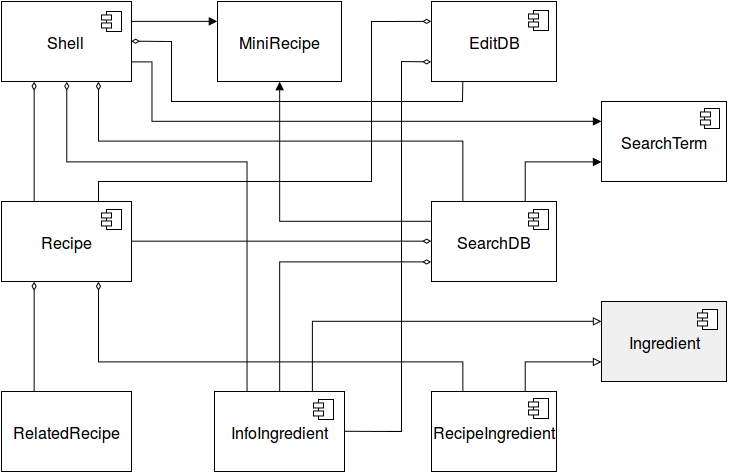

The diagram above was exported from draw.io. Its source (the exported page's mxGraphModel, read from the mxfile embedded in the PNG):
<mxGraphModel dx="1420" dy="774" grid="1" gridSize="10" guides="1" tooltips="1" connect="1" fold="1" page="1" pageScale="1" pageWidth="1169" pageHeight="826" background="#ffffff" math="0">
  <root>
    <mxCell id="0" />
    <mxCell id="1" parent="0" />
    <mxCell id="30" style="edgeStyle=orthogonalEdgeStyle;rounded=0;html=1;startArrow=diamondThin;startFill=0;endArrow=none;endFill=0;strokeWidth=1;entryX=0.25;entryY=0;exitX=0.25;exitY=1;" parent="1" source="71" target="86" edge="1">
      <mxGeometry relative="1" as="geometry">
        <Array as="points" />
        <mxPoint x="212" y="330" as="sourcePoint" />
        <mxPoint x="210" y="500" as="targetPoint" />
      </mxGeometry>
    </mxCell>
    <mxCell id="42" style="edgeStyle=orthogonalEdgeStyle;rounded=0;html=1;entryX=0.5;entryY=1;startArrow=none;startFill=0;endArrow=block;endFill=1;strokeWidth=1;exitX=0;exitY=0.25;" parent="1" source="85" target="82" edge="1">
      <mxGeometry relative="1" as="geometry">
        <Array as="points">
          <mxPoint x="458" y="440" />
        </Array>
        <mxPoint x="401" y="320" as="sourcePoint" />
        <mxPoint x="428.2231404958677" y="315.1570247933885" as="targetPoint" />
      </mxGeometry>
    </mxCell>
    <mxCell id="43" style="edgeStyle=orthogonalEdgeStyle;rounded=0;html=1;startArrow=diamondThin;startFill=0;endArrow=none;endFill=0;strokeWidth=1;exitX=0.25;exitY=1;entryX=0.25;entryY=0;" parent="1" source="86" target="87" edge="1">
      <mxGeometry relative="1" as="geometry">
        <Array as="points">
          <mxPoint x="212" y="580" />
          <mxPoint x="212" y="580" />
        </Array>
        <mxPoint x="230.70247933884298" y="729.9999999999998" as="sourcePoint" />
        <mxPoint x="245" y="590" as="targetPoint" />
      </mxGeometry>
    </mxCell>
    <mxCell id="52" style="edgeStyle=orthogonalEdgeStyle;rounded=0;html=1;endArrow=none;endFill=0;startArrow=block;startFill=0;entryX=0.75;entryY=0;exitX=0;exitY=0.25;" parent="1" source="92" target="90" edge="1">
      <mxGeometry relative="1" as="geometry">
        <mxPoint x="510" y="900" as="sourcePoint" />
        <mxPoint x="400.95041322314046" y="870" as="targetPoint" />
        <Array as="points">
          <mxPoint x="490" y="540" />
        </Array>
      </mxGeometry>
    </mxCell>
    <mxCell id="53" style="edgeStyle=orthogonalEdgeStyle;rounded=0;html=1;endArrow=none;endFill=0;startArrow=block;startFill=0;entryX=0.75;entryY=0;exitX=0;exitY=0.75;" parent="1" source="92" target="91" edge="1">
      <mxGeometry relative="1" as="geometry">
        <mxPoint x="800" y="700" as="sourcePoint" />
        <mxPoint x="667.8925619834711" y="870" as="targetPoint" />
        <Array as="points">
          <mxPoint x="703" y="580" />
        </Array>
      </mxGeometry>
    </mxCell>
    <mxCell id="56" style="edgeStyle=orthogonalEdgeStyle;rounded=0;html=1;entryX=0.25;entryY=0;startArrow=diamondThin;startFill=0;endArrow=none;endFill=0;exitX=0.75;exitY=1;" parent="1" source="71" target="85" edge="1">
      <mxGeometry relative="1" as="geometry">
        <Array as="points">
          <mxPoint x="278" y="360" />
          <mxPoint x="641" y="360" />
        </Array>
        <mxPoint x="278" y="360" as="sourcePoint" />
        <mxPoint x="477.8099173553719" y="467.2231404958677" as="targetPoint" />
      </mxGeometry>
    </mxCell>
    <mxCell id="57" style="edgeStyle=orthogonalEdgeStyle;rounded=0;html=1;exitX=1;exitY=0.5;entryX=0;entryY=0.5;startArrow=none;startFill=0;endArrow=diamondThin;endFill=0;" parent="1" source="86" target="85" edge="1">
      <mxGeometry relative="1" as="geometry">
        <mxPoint x="376.1570247933885" y="557.3057851239669" as="sourcePoint" />
        <mxPoint x="477.8099173553719" y="534.9917355371902" as="targetPoint" />
        <Array as="points">
          <mxPoint x="350" y="460" />
          <mxPoint x="350" y="460" />
        </Array>
      </mxGeometry>
    </mxCell>
    <mxCell id="60" style="edgeStyle=orthogonalEdgeStyle;rounded=0;html=1;startArrow=none;startFill=0;endArrow=block;endFill=1;exitX=0.75;exitY=0;entryX=0;entryY=0.75;" parent="1" source="85" target="72" edge="1">
      <mxGeometry relative="1" as="geometry">
        <mxPoint x="710" y="450" as="sourcePoint" />
        <mxPoint x="705" y="310" as="targetPoint" />
        <Array as="points">
          <mxPoint x="704" y="380" />
        </Array>
      </mxGeometry>
    </mxCell>
    <mxCell id="63" style="edgeStyle=orthogonalEdgeStyle;rounded=0;html=1;startArrow=none;startFill=0;endArrow=block;endFill=1;exitX=1;exitY=0.75;entryX=0;entryY=0.25;" parent="1" source="71" target="72" edge="1">
      <mxGeometry relative="1" as="geometry">
        <Array as="points">
          <mxPoint x="330" y="280" />
          <mxPoint x="330" y="340" />
        </Array>
        <mxPoint x="290" y="340" as="sourcePoint" />
        <mxPoint x="645" y="320" as="targetPoint" />
      </mxGeometry>
    </mxCell>
    <mxCell id="64" style="edgeStyle=orthogonalEdgeStyle;rounded=0;html=1;entryX=0.25;entryY=0;startArrow=diamondThin;startFill=0;endArrow=none;endFill=0;exitX=0.75;exitY=1;" parent="1" source="86" target="91" edge="1">
      <mxGeometry relative="1" as="geometry">
        <mxPoint x="278" y="510" as="sourcePoint" />
        <Array as="points">
          <mxPoint x="278" y="580" />
          <mxPoint x="641" y="580" />
        </Array>
        <mxPoint x="667.8925619834711" y="739.9504132231405" as="targetPoint" />
      </mxGeometry>
    </mxCell>
    <mxCell id="65" style="edgeStyle=orthogonalEdgeStyle;rounded=0;html=1;exitX=0.25;exitY=0;startArrow=none;startFill=0;endArrow=diamondThin;endFill=0;strokeWidth=1;entryX=0.5;entryY=1;" parent="1" source="90" target="71" edge="1">
      <mxGeometry relative="1" as="geometry">
        <Array as="points">
          <mxPoint x="425" y="380" />
          <mxPoint x="245" y="380" />
        </Array>
        <mxPoint x="400.95041322314046" y="739.9504132231405" as="sourcePoint" />
        <mxPoint x="277" y="330" as="targetPoint" />
      </mxGeometry>
    </mxCell>
    <mxCell id="71" value="&lt;font style=&quot;font-size: 16px&quot;&gt;Shell&lt;/font&gt;" style="html=1;strokeColor=#000000;fillColor=none;" parent="1" vertex="1">
      <mxGeometry x="180" y="220" width="130" height="80" as="geometry" />
    </mxCell>
    <mxCell id="72" value="&lt;font style=&quot;font-size: 16px&quot;&gt;SearchTerm&lt;/font&gt;" style="whiteSpace=wrap;html=1;strokeColor=#000000;fillColor=none;" parent="1" vertex="1">
      <mxGeometry x="780" y="320" width="125" height="80" as="geometry" />
    </mxCell>
    <mxCell id="82" value="MiniRecipe" style="whiteSpace=wrap;html=1;strokeColor=#000000;fillColor=none;fontSize=16;" parent="1" vertex="1">
      <mxGeometry x="396" y="220" width="124" height="80" as="geometry" />
    </mxCell>
    <mxCell id="149" style="edgeStyle=orthogonalEdgeStyle;rounded=0;html=1;exitX=0;exitY=0.75;entryX=0.5;entryY=0;startArrow=diamondThin;startFill=0;endArrow=none;endFill=0;strokeWidth=1;" parent="1" source="85" target="90" edge="1">
      <mxGeometry relative="1" as="geometry" />
    </mxCell>
    <mxCell id="85" value="SearchDB" style="whiteSpace=wrap;html=1;strokeColor=#000000;fillColor=none;fontSize=16;" parent="1" vertex="1">
      <mxGeometry x="610" y="420" width="125" height="80" as="geometry" />
    </mxCell>
    <mxCell id="86" value="Recipe" style="whiteSpace=wrap;html=1;strokeColor=#000000;fillColor=none;fontSize=16;" parent="1" vertex="1">
      <mxGeometry x="180" y="420" width="130" height="80" as="geometry" />
    </mxCell>
    <mxCell id="87" value="RelatedRecipe" style="whiteSpace=wrap;html=1;strokeColor=#000000;fillColor=none;fontSize=16;" parent="1" vertex="1">
      <mxGeometry x="180" y="610" width="130" height="80" as="geometry" />
    </mxCell>
    <mxCell id="90" value="InfoIngredient" style="whiteSpace=wrap;html=1;strokeColor=#000000;fillColor=none;fontSize=16;" parent="1" vertex="1">
      <mxGeometry x="393" y="610" width="130" height="80" as="geometry" />
    </mxCell>
    <mxCell id="91" value="RecipeIngredient" style="whiteSpace=wrap;html=1;strokeColor=#000000;fillColor=none;fontSize=16;" parent="1" vertex="1">
      <mxGeometry x="610" y="610" width="125" height="80" as="geometry" />
    </mxCell>
    <mxCell id="96" style="edgeStyle=orthogonalEdgeStyle;rounded=0;html=1;exitX=0.25;exitY=0;entryX=0.25;entryY=0;fontSize=16;" parent="1" source="92" target="92" edge="1">
      <mxGeometry relative="1" as="geometry" />
    </mxCell>
    <mxCell id="92" value="Ingredient" style="whiteSpace=wrap;html=1;strokeColor=#000000;fillColor=#F0F0F0;fontSize=16;" parent="1" vertex="1">
      <mxGeometry x="780" y="520" width="125" height="80" as="geometry" />
    </mxCell>
    <mxCell id="109" value="" style="group" parent="1" vertex="1" connectable="0">
      <mxGeometry x="280" y="230" width="20" height="20" as="geometry" />
    </mxCell>
    <mxCell id="110" value="" style="whiteSpace=wrap;html=1;strokeColor=#000000;fillColor=none;fontSize=16;" parent="109" vertex="1">
      <mxGeometry x="5" width="15" height="20" as="geometry" />
    </mxCell>
    <mxCell id="111" value="" style="whiteSpace=wrap;html=1;strokeColor=#000000;fillColor=#ffffff;fontSize=16;" parent="109" vertex="1">
      <mxGeometry y="3.5" width="10" height="5" as="geometry" />
    </mxCell>
    <mxCell id="112" value="" style="whiteSpace=wrap;html=1;strokeColor=#000000;fillColor=#ffffff;fontSize=16;" parent="109" vertex="1">
      <mxGeometry y="11.5" width="10" height="5" as="geometry" />
    </mxCell>
    <mxCell id="119" value="" style="group" parent="1" vertex="1" connectable="0">
      <mxGeometry x="280" y="428" width="20" height="20" as="geometry" />
    </mxCell>
    <mxCell id="118" value="" style="group" parent="119" vertex="1" connectable="0">
      <mxGeometry width="20" height="20" as="geometry" />
    </mxCell>
    <mxCell id="113" value="" style="group" parent="118" vertex="1" connectable="0">
      <mxGeometry width="20" height="20" as="geometry" />
    </mxCell>
    <mxCell id="117" style="edgeStyle=orthogonalEdgeStyle;rounded=0;html=1;exitX=1;exitY=0.5;entryX=1;entryY=0.5;fontSize=16;" parent="113" source="114" target="114" edge="1">
      <mxGeometry relative="1" as="geometry" />
    </mxCell>
    <mxCell id="114" value="" style="whiteSpace=wrap;html=1;strokeColor=#000000;fillColor=none;fontSize=16;" parent="113" vertex="1">
      <mxGeometry x="5" width="15" height="20" as="geometry" />
    </mxCell>
    <mxCell id="115" value="" style="whiteSpace=wrap;html=1;strokeColor=#000000;fillColor=#ffffff;fontSize=16;" parent="113" vertex="1">
      <mxGeometry y="3.5" width="10" height="5" as="geometry" />
    </mxCell>
    <mxCell id="116" value="" style="whiteSpace=wrap;html=1;strokeColor=#000000;fillColor=#ffffff;fontSize=16;" parent="113" vertex="1">
      <mxGeometry y="11.5" width="10" height="5" as="geometry" />
    </mxCell>
    <mxCell id="127" value="" style="group" parent="1" vertex="1" connectable="0">
      <mxGeometry x="492" y="618" width="20" height="20" as="geometry" />
    </mxCell>
    <mxCell id="120" value="" style="group" parent="127" vertex="1" connectable="0">
      <mxGeometry width="20" height="20" as="geometry" />
    </mxCell>
    <mxCell id="121" value="" style="group" parent="120" vertex="1" connectable="0">
      <mxGeometry width="20" height="20" as="geometry" />
    </mxCell>
    <mxCell id="122" value="" style="group" parent="121" vertex="1" connectable="0">
      <mxGeometry width="20" height="20" as="geometry" />
    </mxCell>
    <mxCell id="123" style="edgeStyle=orthogonalEdgeStyle;rounded=0;html=1;exitX=1;exitY=0.5;entryX=1;entryY=0.5;fontSize=16;" parent="122" source="124" target="124" edge="1">
      <mxGeometry relative="1" as="geometry" />
    </mxCell>
    <mxCell id="124" value="" style="whiteSpace=wrap;html=1;strokeColor=#000000;fillColor=none;fontSize=16;" parent="122" vertex="1">
      <mxGeometry x="5" width="15" height="20" as="geometry" />
    </mxCell>
    <mxCell id="125" value="" style="whiteSpace=wrap;html=1;strokeColor=#000000;fillColor=#ffffff;fontSize=16;" parent="122" vertex="1">
      <mxGeometry y="3.5" width="10" height="5" as="geometry" />
    </mxCell>
    <mxCell id="126" value="" style="whiteSpace=wrap;html=1;strokeColor=#000000;fillColor=#ffffff;fontSize=16;" parent="122" vertex="1">
      <mxGeometry y="11.5" width="10" height="5" as="geometry" />
    </mxCell>
    <mxCell id="128" value="" style="group" parent="1" vertex="1" connectable="0">
      <mxGeometry x="707" y="617" width="20" height="20" as="geometry" />
    </mxCell>
    <mxCell id="129" value="" style="group" parent="128" vertex="1" connectable="0">
      <mxGeometry width="20" height="20" as="geometry" />
    </mxCell>
    <mxCell id="130" value="" style="group" parent="129" vertex="1" connectable="0">
      <mxGeometry width="20" height="20" as="geometry" />
    </mxCell>
    <mxCell id="131" style="edgeStyle=orthogonalEdgeStyle;rounded=0;html=1;exitX=1;exitY=0.5;entryX=1;entryY=0.5;fontSize=16;" parent="130" source="132" target="132" edge="1">
      <mxGeometry relative="1" as="geometry" />
    </mxCell>
    <mxCell id="132" value="" style="whiteSpace=wrap;html=1;strokeColor=#000000;fillColor=none;fontSize=16;" parent="130" vertex="1">
      <mxGeometry x="5" width="15" height="20" as="geometry" />
    </mxCell>
    <mxCell id="133" value="" style="whiteSpace=wrap;html=1;strokeColor=#000000;fillColor=#ffffff;fontSize=16;" parent="130" vertex="1">
      <mxGeometry y="3.5" width="10" height="5" as="geometry" />
    </mxCell>
    <mxCell id="134" value="" style="whiteSpace=wrap;html=1;strokeColor=#000000;fillColor=#ffffff;fontSize=16;" parent="130" vertex="1">
      <mxGeometry y="11.5" width="10" height="5" as="geometry" />
    </mxCell>
    <mxCell id="135" value="" style="group;fillColor=#ffffff;" parent="1" vertex="1" connectable="0">
      <mxGeometry x="876" y="528" width="20" height="20" as="geometry" />
    </mxCell>
    <mxCell id="136" value="" style="group" parent="135" vertex="1" connectable="0">
      <mxGeometry width="20" height="20" as="geometry" />
    </mxCell>
    <mxCell id="137" value="" style="group" parent="136" vertex="1" connectable="0">
      <mxGeometry width="20" height="20" as="geometry" />
    </mxCell>
    <mxCell id="138" style="edgeStyle=orthogonalEdgeStyle;rounded=0;html=1;exitX=1;exitY=0.5;entryX=1;entryY=0.5;fontSize=16;" parent="137" source="139" target="139" edge="1">
      <mxGeometry relative="1" as="geometry" />
    </mxCell>
    <mxCell id="139" value="" style="whiteSpace=wrap;html=1;strokeColor=#000000;fillColor=none;fontSize=16;" parent="137" vertex="1">
      <mxGeometry x="5" width="15" height="20" as="geometry" />
    </mxCell>
    <mxCell id="140" value="" style="whiteSpace=wrap;html=1;strokeColor=#000000;fillColor=#ffffff;fontSize=16;" parent="137" vertex="1">
      <mxGeometry y="3.5" width="10" height="5" as="geometry" />
    </mxCell>
    <mxCell id="141" value="" style="whiteSpace=wrap;html=1;strokeColor=#000000;fillColor=#ffffff;fontSize=16;" parent="137" vertex="1">
      <mxGeometry y="11.5" width="10" height="5" as="geometry" />
    </mxCell>
    <mxCell id="150" value="" style="endArrow=block;html=1;strokeWidth=1;fontSize=16;entryX=0;entryY=0.25;exitX=1;exitY=0.25;endFill=1;" parent="1" source="71" target="82" edge="1">
      <mxGeometry width="50" height="50" relative="1" as="geometry">
        <mxPoint x="10" y="60" as="sourcePoint" />
        <mxPoint x="60" y="10" as="targetPoint" />
      </mxGeometry>
    </mxCell>
    <mxCell id="151" value="EditDB" style="whiteSpace=wrap;html=1;strokeColor=#000000;fillColor=none;fontSize=16;" vertex="1" parent="1">
      <mxGeometry x="610" y="220" width="125" height="80" as="geometry" />
    </mxCell>
    <mxCell id="153" value="" style="group" vertex="1" connectable="0" parent="1">
      <mxGeometry x="879" y="327" width="20" height="20" as="geometry" />
    </mxCell>
    <mxCell id="108" value="" style="group;fillColor=#ffffff;" parent="153" vertex="1" connectable="0">
      <mxGeometry width="20" height="20" as="geometry" />
    </mxCell>
    <mxCell id="103" value="" style="whiteSpace=wrap;html=1;strokeColor=#000000;fillColor=none;fontSize=16;" parent="108" vertex="1">
      <mxGeometry x="4" width="15" height="20" as="geometry" />
    </mxCell>
    <mxCell id="104" value="" style="whiteSpace=wrap;html=1;strokeColor=#000000;fillColor=#ffffff;fontSize=16;" parent="108" vertex="1">
      <mxGeometry y="3.5" width="10" height="5" as="geometry" />
    </mxCell>
    <mxCell id="152" style="edgeStyle=orthogonalEdgeStyle;rounded=0;html=1;exitX=0.75;exitY=0;entryX=0.75;entryY=0;endArrow=block;endFill=1;strokeWidth=1;fontSize=16;" edge="1" parent="108" source="105" target="105">
      <mxGeometry relative="1" as="geometry" />
    </mxCell>
    <mxCell id="105" value="" style="whiteSpace=wrap;html=1;strokeColor=#000000;fillColor=#ffffff;fontSize=16;" parent="108" vertex="1">
      <mxGeometry y="11.5" width="10" height="5" as="geometry" />
    </mxCell>
    <mxCell id="158" value="" style="endArrow=diamondThin;html=1;strokeWidth=1;fontSize=16;exitX=0.75;exitY=0;rounded=0;endFill=0;entryX=0;entryY=0.25;" edge="1" parent="1" source="86" target="151">
      <mxGeometry width="50" height="50" relative="1" as="geometry">
        <mxPoint x="10" y="250" as="sourcePoint" />
        <mxPoint x="570" y="270" as="targetPoint" />
        <Array as="points">
          <mxPoint x="277" y="400" />
          <mxPoint x="550" y="400" />
          <mxPoint x="550" y="240" />
        </Array>
      </mxGeometry>
    </mxCell>
    <mxCell id="159" value="" style="endArrow=diamondThin;html=1;strokeWidth=1;fontSize=16;exitX=1;exitY=0.5;endFill=0;rounded=0;entryX=0;entryY=0.75;" edge="1" parent="1" source="90" target="151">
      <mxGeometry width="50" height="50" relative="1" as="geometry">
        <mxPoint x="10" y="250" as="sourcePoint" />
        <mxPoint x="580" y="290" as="targetPoint" />
        <Array as="points">
          <mxPoint x="580" y="650" />
          <mxPoint x="580" y="280" />
        </Array>
      </mxGeometry>
    </mxCell>
    <mxCell id="161" value="" style="endArrow=diamondThin;html=1;strokeWidth=1;fontSize=16;exitX=0.25;exitY=1;rounded=0;endFill=0;entryX=1;entryY=0.5;" edge="1" parent="1" source="151" target="71">
      <mxGeometry width="50" height="50" relative="1" as="geometry">
        <mxPoint x="10" y="220" as="sourcePoint" />
        <mxPoint x="350" y="260" as="targetPoint" />
        <Array as="points">
          <mxPoint x="641" y="320" />
          <mxPoint x="350" y="320" />
          <mxPoint x="350" y="260" />
        </Array>
      </mxGeometry>
    </mxCell>
    <mxCell id="162" value="" style="group" vertex="1" connectable="0" parent="1">
      <mxGeometry x="707" y="428" width="20" height="20" as="geometry" />
    </mxCell>
    <mxCell id="142" value="" style="group" parent="162" vertex="1" connectable="0">
      <mxGeometry width="20" height="20" as="geometry" />
    </mxCell>
    <mxCell id="143" value="" style="group" parent="142" vertex="1" connectable="0">
      <mxGeometry width="20" height="20" as="geometry" />
    </mxCell>
    <mxCell id="144" value="" style="group" parent="143" vertex="1" connectable="0">
      <mxGeometry width="20" height="20" as="geometry" />
    </mxCell>
    <mxCell id="145" style="edgeStyle=orthogonalEdgeStyle;rounded=0;html=1;exitX=1;exitY=0.5;entryX=1;entryY=0.5;fontSize=16;" parent="144" source="146" target="146" edge="1">
      <mxGeometry relative="1" as="geometry" />
    </mxCell>
    <mxCell id="146" value="" style="whiteSpace=wrap;html=1;strokeColor=#000000;fillColor=none;fontSize=16;" parent="144" vertex="1">
      <mxGeometry x="5" width="15" height="20" as="geometry" />
    </mxCell>
    <mxCell id="147" value="" style="whiteSpace=wrap;html=1;strokeColor=#000000;fillColor=#ffffff;fontSize=16;" parent="144" vertex="1">
      <mxGeometry y="3.5" width="10" height="5" as="geometry" />
    </mxCell>
    <mxCell id="148" value="" style="whiteSpace=wrap;html=1;strokeColor=#000000;fillColor=#ffffff;fontSize=16;" parent="144" vertex="1">
      <mxGeometry y="11.5" width="10" height="5" as="geometry" />
    </mxCell>
    <mxCell id="163" value="" style="group" vertex="1" connectable="0" parent="1">
      <mxGeometry x="707" y="229" width="20" height="20" as="geometry" />
    </mxCell>
    <mxCell id="164" value="" style="group" vertex="1" connectable="0" parent="163">
      <mxGeometry width="20" height="20" as="geometry" />
    </mxCell>
    <mxCell id="165" value="" style="group" vertex="1" connectable="0" parent="164">
      <mxGeometry width="20" height="20" as="geometry" />
    </mxCell>
    <mxCell id="166" value="" style="group" vertex="1" connectable="0" parent="165">
      <mxGeometry width="20" height="20" as="geometry" />
    </mxCell>
    <mxCell id="167" style="edgeStyle=orthogonalEdgeStyle;rounded=0;html=1;exitX=1;exitY=0.5;entryX=1;entryY=0.5;fontSize=16;" edge="1" parent="166" source="168" target="168">
      <mxGeometry relative="1" as="geometry" />
    </mxCell>
    <mxCell id="168" value="" style="whiteSpace=wrap;html=1;strokeColor=#000000;fillColor=none;fontSize=16;" vertex="1" parent="166">
      <mxGeometry x="5" width="15" height="20" as="geometry" />
    </mxCell>
    <mxCell id="169" value="" style="whiteSpace=wrap;html=1;strokeColor=#000000;fillColor=#ffffff;fontSize=16;" vertex="1" parent="166">
      <mxGeometry y="3.5" width="10" height="5" as="geometry" />
    </mxCell>
    <mxCell id="170" value="" style="whiteSpace=wrap;html=1;strokeColor=#000000;fillColor=#ffffff;fontSize=16;" vertex="1" parent="166">
      <mxGeometry y="11.5" width="10" height="5" as="geometry" />
    </mxCell>
  </root>
</mxGraphModel>